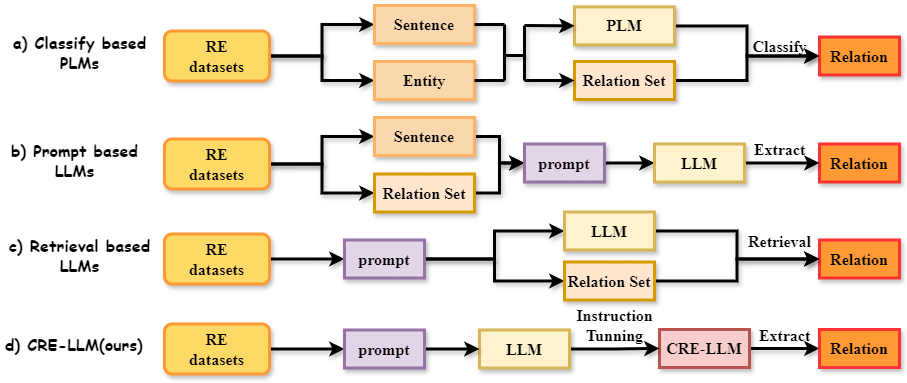

The diagram above was exported from draw.io. Its source (the exported page's mxGraphModel, read from the mxfile embedded in the PNG):
<mxGraphModel dx="1733" dy="579" grid="1" gridSize="10" guides="1" tooltips="1" connect="1" arrows="1" fold="1" page="1" pageScale="1" pageWidth="827" pageHeight="1169" math="0" shadow="0">
  <root>
    <mxCell id="0" />
    <mxCell id="1" parent="0" />
    <mxCell id="z9Jyv8x2uTpzBOAvSgdd-29" style="edgeStyle=orthogonalEdgeStyle;rounded=0;orthogonalLoop=1;jettySize=auto;html=1;exitX=1;exitY=0.5;exitDx=0;exitDy=0;strokeWidth=3;fontFamily=Times New Roman;fontStyle=1;fontSize=16;shadow=1;" parent="1" source="jGrp5Y4HYreiGU5nSvVj-3" target="z9Jyv8x2uTpzBOAvSgdd-26" edge="1">
      <mxGeometry relative="1" as="geometry" />
    </mxCell>
    <mxCell id="jGrp5Y4HYreiGU5nSvVj-3" value="&lt;font style=&quot;font-size: 16px;&quot;&gt;RE&lt;br style=&quot;font-size: 16px;&quot;&gt;datasets&lt;/font&gt;" style="rounded=1;whiteSpace=wrap;html=1;fillColor=#FFD966;gradientColor=none;strokeWidth=3;fontFamily=Times New Roman;fontStyle=1;fontSize=16;strokeColor=#FF9933;shadow=1;" parent="1" vertex="1">
      <mxGeometry x="100" y="366.5" width="105" height="50" as="geometry" />
    </mxCell>
    <mxCell id="jGrp5Y4HYreiGU5nSvVj-10" value="&lt;font style=&quot;font-size: 16px;&quot;&gt;Instruction &lt;br style=&quot;font-size: 16px;&quot;&gt;Tunning&lt;/font&gt;" style="text;html=1;align=center;verticalAlign=middle;resizable=0;points=[];autosize=1;strokeColor=none;fillColor=none;strokeWidth=3;fontFamily=Times New Roman;fontStyle=1;fontSize=16;shadow=1;" parent="1" vertex="1">
      <mxGeometry x="500" y="342.5" width="100" height="50" as="geometry" />
    </mxCell>
    <mxCell id="jGrp5Y4HYreiGU5nSvVj-49" value="" style="edgeStyle=orthogonalEdgeStyle;rounded=0;orthogonalLoop=1;jettySize=auto;html=1;strokeWidth=3;fontFamily=Times New Roman;fontStyle=1;fontSize=16;shadow=1;" parent="1" source="jGrp5Y4HYreiGU5nSvVj-17" target="jGrp5Y4HYreiGU5nSvVj-48" edge="1">
      <mxGeometry relative="1" as="geometry" />
    </mxCell>
    <mxCell id="jGrp5Y4HYreiGU5nSvVj-17" value="&lt;font style=&quot;font-size: 16px;&quot;&gt;CRE-LLM&lt;/font&gt;" style="rounded=0;whiteSpace=wrap;html=1;fillColor=#f8cecc;strokeWidth=3;fontFamily=Times New Roman;fontStyle=1;fontSize=16;strokeColor=#b85450;shadow=1;" parent="1" vertex="1">
      <mxGeometry x="595" y="372" width="90" height="38" as="geometry" />
    </mxCell>
    <mxCell id="jGrp5Y4HYreiGU5nSvVj-21" value="d) CRE-LLM(ours)" style="text;html=1;strokeColor=none;fillColor=none;align=center;verticalAlign=middle;whiteSpace=wrap;rounded=0;strokeWidth=3;fontFamily=Comic Sans MS;fontStyle=1;fontSize=16;shadow=1;" parent="1" vertex="1">
      <mxGeometry x="-60" y="372" width="140" height="30" as="geometry" />
    </mxCell>
    <mxCell id="jGrp5Y4HYreiGU5nSvVj-22" value="a) Classify based PLMs" style="text;html=1;strokeColor=none;fillColor=none;align=center;verticalAlign=middle;whiteSpace=wrap;rounded=0;strokeWidth=3;fontFamily=Comic Sans MS;fontStyle=1;fontSize=16;shadow=1;" parent="1" vertex="1">
      <mxGeometry x="-57.5" y="79.5" width="145" height="30" as="geometry" />
    </mxCell>
    <mxCell id="5cT-7uNJgVbIqwZKqTbL-13" style="edgeStyle=orthogonalEdgeStyle;rounded=0;orthogonalLoop=1;jettySize=auto;html=1;exitX=1;exitY=0.5;exitDx=0;exitDy=0;entryX=0;entryY=0.5;entryDx=0;entryDy=0;strokeWidth=3;fontSize=16;shadow=1;" parent="1" source="jGrp5Y4HYreiGU5nSvVj-23" target="jGrp5Y4HYreiGU5nSvVj-24" edge="1">
      <mxGeometry relative="1" as="geometry" />
    </mxCell>
    <mxCell id="VHchdQfMbPYx-lrO5DHD-2" style="edgeStyle=orthogonalEdgeStyle;rounded=0;orthogonalLoop=1;jettySize=auto;html=1;exitX=1;exitY=0.5;exitDx=0;exitDy=0;entryX=0;entryY=0.5;entryDx=0;entryDy=0;strokeWidth=3;fontSize=16;shadow=1;" parent="1" source="jGrp5Y4HYreiGU5nSvVj-23" target="jGrp5Y4HYreiGU5nSvVj-25" edge="1">
      <mxGeometry relative="1" as="geometry" />
    </mxCell>
    <mxCell id="jGrp5Y4HYreiGU5nSvVj-23" value="&lt;font style=&quot;font-size: 16px;&quot;&gt;RE&lt;br style=&quot;font-size: 16px;&quot;&gt;datasets&lt;/font&gt;" style="rounded=1;whiteSpace=wrap;html=1;fillColor=#FFD966;gradientColor=none;strokeWidth=3;fontFamily=Times New Roman;fontStyle=1;fontSize=16;strokeColor=#FF9933;shadow=1;" parent="1" vertex="1">
      <mxGeometry x="100" y="73.5" width="105" height="50" as="geometry" />
    </mxCell>
    <mxCell id="jGrp5Y4HYreiGU5nSvVj-24" value="Sentence" style="rounded=0;whiteSpace=wrap;html=1;fillColor=#FAD7AC;strokeColor=#FFB366;strokeWidth=3;fontFamily=Times New Roman;fontStyle=1;fontSize=16;shadow=1;" parent="1" vertex="1">
      <mxGeometry x="310" y="48" width="100" height="38" as="geometry" />
    </mxCell>
    <mxCell id="jGrp5Y4HYreiGU5nSvVj-25" value="Entity" style="rounded=0;whiteSpace=wrap;html=1;fillColor=#FAD7AC;strokeWidth=3;fontFamily=Times New Roman;fontStyle=1;fontSize=16;strokeColor=#FFB366;shadow=1;" parent="1" vertex="1">
      <mxGeometry x="310" y="104" width="100" height="38" as="geometry" />
    </mxCell>
    <mxCell id="5cT-7uNJgVbIqwZKqTbL-3" style="edgeStyle=orthogonalEdgeStyle;rounded=0;orthogonalLoop=1;jettySize=auto;html=1;exitX=1;exitY=0.5;exitDx=0;exitDy=0;entryX=0;entryY=0.5;entryDx=0;entryDy=0;strokeWidth=3;fontSize=16;shadow=1;" parent="1" source="jGrp5Y4HYreiGU5nSvVj-36" target="jGrp5Y4HYreiGU5nSvVj-45" edge="1">
      <mxGeometry relative="1" as="geometry" />
    </mxCell>
    <mxCell id="jGrp5Y4HYreiGU5nSvVj-36" value="&lt;span style=&quot;font-size: 16px;&quot;&gt;PLM&lt;br style=&quot;font-size: 16px;&quot;&gt;&lt;/span&gt;" style="rounded=0;whiteSpace=wrap;html=1;fillColor=#fff2cc;strokeWidth=3;fontFamily=Times New Roman;fontStyle=1;fontSize=16;strokeColor=#d6b656;shadow=1;" parent="1" vertex="1">
      <mxGeometry x="510" y="49.38" width="100" height="38" as="geometry" />
    </mxCell>
    <mxCell id="jGrp5Y4HYreiGU5nSvVj-45" value="&lt;font style=&quot;font-size: 16px;&quot;&gt;Relation&lt;/font&gt;" style="whiteSpace=wrap;html=1;rounded=0;fillColor=#FF9933;strokeWidth=3;fontFamily=Times New Roman;fontStyle=1;fontSize=16;strokeColor=#FF3333;shadow=1;" parent="1" vertex="1">
      <mxGeometry x="755" y="79.5" width="80" height="38" as="geometry" />
    </mxCell>
    <mxCell id="jGrp5Y4HYreiGU5nSvVj-47" value="Classify" style="text;html=1;align=center;verticalAlign=middle;resizable=0;points=[];autosize=1;strokeColor=none;fillColor=none;strokeWidth=3;fontFamily=Times New Roman;fontStyle=1;fontSize=16;shadow=1;" parent="1" vertex="1">
      <mxGeometry x="675" y="73.5" width="80" height="30" as="geometry" />
    </mxCell>
    <mxCell id="jGrp5Y4HYreiGU5nSvVj-48" value="Relation" style="whiteSpace=wrap;html=1;fillColor=#FF9933;rounded=0;strokeWidth=3;fontFamily=Times New Roman;fontStyle=1;fontSize=16;strokeColor=#FF3333;shadow=1;" parent="1" vertex="1">
      <mxGeometry x="755" y="372" width="80" height="38" as="geometry" />
    </mxCell>
    <mxCell id="5cT-7uNJgVbIqwZKqTbL-15" style="edgeStyle=orthogonalEdgeStyle;rounded=0;orthogonalLoop=1;jettySize=auto;html=1;exitX=1;exitY=0.5;exitDx=0;exitDy=0;entryX=0;entryY=0.5;entryDx=0;entryDy=0;strokeWidth=3;fontSize=16;shadow=1;" parent="1" source="z9Jyv8x2uTpzBOAvSgdd-2" target="z9Jyv8x2uTpzBOAvSgdd-7" edge="1">
      <mxGeometry relative="1" as="geometry" />
    </mxCell>
    <mxCell id="5cT-7uNJgVbIqwZKqTbL-16" style="edgeStyle=orthogonalEdgeStyle;rounded=0;orthogonalLoop=1;jettySize=auto;html=1;exitX=1;exitY=0.5;exitDx=0;exitDy=0;entryX=0;entryY=0.5;entryDx=0;entryDy=0;strokeWidth=3;fontSize=16;shadow=1;" parent="1" source="z9Jyv8x2uTpzBOAvSgdd-2" target="z9Jyv8x2uTpzBOAvSgdd-11" edge="1">
      <mxGeometry relative="1" as="geometry" />
    </mxCell>
    <mxCell id="z9Jyv8x2uTpzBOAvSgdd-2" value="&lt;font style=&quot;font-size: 16px;&quot;&gt;RE&lt;br style=&quot;font-size: 16px;&quot;&gt;datasets&lt;/font&gt;" style="rounded=1;whiteSpace=wrap;html=1;fillColor=#FFD966;gradientColor=none;strokeWidth=3;fontFamily=Times New Roman;fontStyle=1;fontSize=16;strokeColor=#FF9933;shadow=1;" parent="1" vertex="1">
      <mxGeometry x="100" y="181.5" width="105" height="50" as="geometry" />
    </mxCell>
    <mxCell id="z9Jyv8x2uTpzBOAvSgdd-20" style="edgeStyle=orthogonalEdgeStyle;rounded=0;orthogonalLoop=1;jettySize=auto;html=1;exitX=1;exitY=0.5;exitDx=0;exitDy=0;entryX=0;entryY=0.5;entryDx=0;entryDy=0;strokeWidth=3;fontFamily=Times New Roman;fontStyle=1;fontSize=16;shadow=1;" parent="1" source="z9Jyv8x2uTpzBOAvSgdd-7" target="z9Jyv8x2uTpzBOAvSgdd-19" edge="1">
      <mxGeometry relative="1" as="geometry" />
    </mxCell>
    <mxCell id="z9Jyv8x2uTpzBOAvSgdd-7" value="Sentence" style="rounded=0;whiteSpace=wrap;html=1;fillColor=#FAD7AC;strokeColor=#FFB366;strokeWidth=3;fontFamily=Times New Roman;fontStyle=1;fontSize=16;shadow=1;" parent="1" vertex="1">
      <mxGeometry x="310" y="160" width="100" height="38" as="geometry" />
    </mxCell>
    <mxCell id="z9Jyv8x2uTpzBOAvSgdd-21" style="edgeStyle=orthogonalEdgeStyle;rounded=0;orthogonalLoop=1;jettySize=auto;html=1;exitX=1;exitY=0.5;exitDx=0;exitDy=0;entryX=0;entryY=0.5;entryDx=0;entryDy=0;strokeWidth=3;fontFamily=Times New Roman;fontStyle=1;fontSize=16;shadow=1;" parent="1" source="z9Jyv8x2uTpzBOAvSgdd-11" target="z9Jyv8x2uTpzBOAvSgdd-19" edge="1">
      <mxGeometry relative="1" as="geometry" />
    </mxCell>
    <mxCell id="z9Jyv8x2uTpzBOAvSgdd-11" value="Relation Set" style="rounded=0;whiteSpace=wrap;html=1;fillColor=#ffe6cc;strokeWidth=3;fontFamily=Times New Roman;fontStyle=1;fontSize=16;strokeColor=#d79b00;shadow=1;" parent="1" vertex="1">
      <mxGeometry x="310" y="216.5" width="100" height="38" as="geometry" />
    </mxCell>
    <mxCell id="z9Jyv8x2uTpzBOAvSgdd-15" value="&lt;font style=&quot;font-size: 16px;&quot;&gt;Relation&lt;/font&gt;" style="whiteSpace=wrap;html=1;rounded=0;fillColor=#FF9933;strokeWidth=3;fontFamily=Times New Roman;fontStyle=1;fontSize=16;strokeColor=#FF3333;shadow=1;" parent="1" vertex="1">
      <mxGeometry x="755" y="186.5" width="80" height="38" as="geometry" />
    </mxCell>
    <mxCell id="5cT-7uNJgVbIqwZKqTbL-10" style="edgeStyle=orthogonalEdgeStyle;rounded=0;orthogonalLoop=1;jettySize=auto;html=1;exitX=1;exitY=0.5;exitDx=0;exitDy=0;strokeWidth=3;fontSize=16;shadow=1;" parent="1" source="z9Jyv8x2uTpzBOAvSgdd-19" target="z9Jyv8x2uTpzBOAvSgdd-18" edge="1">
      <mxGeometry relative="1" as="geometry" />
    </mxCell>
    <mxCell id="z9Jyv8x2uTpzBOAvSgdd-19" value="prompt" style="rounded=0;whiteSpace=wrap;html=1;fillColor=#e1d5e7;strokeWidth=3;fontFamily=Times New Roman;fontStyle=1;fontSize=16;strokeColor=#9673a6;shadow=1;" parent="1" vertex="1">
      <mxGeometry x="460" y="186.5" width="80" height="38" as="geometry" />
    </mxCell>
    <mxCell id="z9Jyv8x2uTpzBOAvSgdd-31" value="" style="edgeStyle=orthogonalEdgeStyle;rounded=0;orthogonalLoop=1;jettySize=auto;html=1;strokeWidth=3;fontFamily=Times New Roman;fontStyle=1;fontSize=16;shadow=1;" parent="1" source="z9Jyv8x2uTpzBOAvSgdd-25" target="jGrp5Y4HYreiGU5nSvVj-17" edge="1">
      <mxGeometry relative="1" as="geometry" />
    </mxCell>
    <mxCell id="z9Jyv8x2uTpzBOAvSgdd-25" value="&lt;font style=&quot;font-size: 16px;&quot;&gt;LLM&lt;/font&gt;" style="rounded=0;whiteSpace=wrap;html=1;fillColor=#fff2cc;strokeColor=#d6b656;strokeWidth=3;fontFamily=Times New Roman;fontStyle=1;fontSize=16;shadow=1;" parent="1" vertex="1">
      <mxGeometry x="415" y="372.5" width="90" height="38" as="geometry" />
    </mxCell>
    <mxCell id="z9Jyv8x2uTpzBOAvSgdd-30" style="edgeStyle=orthogonalEdgeStyle;rounded=0;orthogonalLoop=1;jettySize=auto;html=1;exitX=1;exitY=0.5;exitDx=0;exitDy=0;entryX=0;entryY=0.5;entryDx=0;entryDy=0;strokeWidth=3;fontFamily=Times New Roman;fontStyle=1;fontSize=16;shadow=1;" parent="1" source="z9Jyv8x2uTpzBOAvSgdd-26" target="z9Jyv8x2uTpzBOAvSgdd-25" edge="1">
      <mxGeometry relative="1" as="geometry" />
    </mxCell>
    <mxCell id="z9Jyv8x2uTpzBOAvSgdd-26" value="prompt" style="rounded=0;whiteSpace=wrap;html=1;fillColor=#e1d5e7;strokeWidth=3;fontFamily=Times New Roman;fontStyle=1;fontSize=16;strokeColor=#9673a6;shadow=1;" parent="1" vertex="1">
      <mxGeometry x="280" y="372.5" width="80" height="38" as="geometry" />
    </mxCell>
    <mxCell id="z9Jyv8x2uTpzBOAvSgdd-32" value="b) Prompt based LLMs" style="text;html=1;strokeColor=none;fillColor=none;align=center;verticalAlign=middle;whiteSpace=wrap;rounded=0;strokeWidth=3;fontFamily=Comic Sans MS;fontStyle=1;fontSize=16;shadow=1;" parent="1" vertex="1">
      <mxGeometry x="-57.5" y="187.5" width="135" height="30" as="geometry" />
    </mxCell>
    <mxCell id="z9Jyv8x2uTpzBOAvSgdd-33" value="Extract" style="text;html=1;align=center;verticalAlign=middle;resizable=0;points=[];autosize=1;strokeColor=none;fillColor=none;strokeWidth=3;fontFamily=Times New Roman;fontStyle=1;fontSize=16;shadow=1;" parent="1" vertex="1">
      <mxGeometry x="675" y="176.5" width="80" height="30" as="geometry" />
    </mxCell>
    <mxCell id="z9Jyv8x2uTpzBOAvSgdd-52" value="" style="edgeStyle=orthogonalEdgeStyle;rounded=0;orthogonalLoop=1;jettySize=auto;html=1;strokeWidth=3;fontFamily=Times New Roman;fontStyle=1;fontSize=16;shadow=1;" parent="1" source="z9Jyv8x2uTpzBOAvSgdd-34" target="z9Jyv8x2uTpzBOAvSgdd-45" edge="1">
      <mxGeometry relative="1" as="geometry" />
    </mxCell>
    <mxCell id="z9Jyv8x2uTpzBOAvSgdd-34" value="&lt;font style=&quot;font-size: 16px;&quot;&gt;RE&lt;br style=&quot;font-size: 16px;&quot;&gt;datasets&lt;/font&gt;" style="rounded=1;whiteSpace=wrap;html=1;fillColor=#FFD966;gradientColor=none;strokeWidth=3;fontFamily=Times New Roman;fontStyle=1;fontSize=16;strokeColor=#FF9933;shadow=1;" parent="1" vertex="1">
      <mxGeometry x="100" y="276.5" width="105" height="50" as="geometry" />
    </mxCell>
    <mxCell id="z9Jyv8x2uTpzBOAvSgdd-42" value="Relation" style="whiteSpace=wrap;html=1;rounded=0;fillColor=#FF9933;strokeWidth=3;fontFamily=Times New Roman;fontStyle=1;fontSize=16;strokeColor=#FF3333;shadow=1;" parent="1" vertex="1">
      <mxGeometry x="755" y="282.5" width="80" height="38" as="geometry" />
    </mxCell>
    <mxCell id="z9Jyv8x2uTpzBOAvSgdd-57" style="edgeStyle=orthogonalEdgeStyle;rounded=0;orthogonalLoop=1;jettySize=auto;html=1;exitX=1;exitY=0.5;exitDx=0;exitDy=0;entryX=0;entryY=0.5;entryDx=0;entryDy=0;strokeWidth=3;fontFamily=Times New Roman;fontStyle=1;fontSize=16;shadow=1;" parent="1" source="z9Jyv8x2uTpzBOAvSgdd-45" target="z9Jyv8x2uTpzBOAvSgdd-53" edge="1">
      <mxGeometry relative="1" as="geometry" />
    </mxCell>
    <mxCell id="uANaSI1cVHbDvgKkwEjF-6" style="edgeStyle=orthogonalEdgeStyle;rounded=0;orthogonalLoop=1;jettySize=auto;html=1;exitX=1;exitY=0.5;exitDx=0;exitDy=0;entryX=0;entryY=0.5;entryDx=0;entryDy=0;strokeWidth=3;fontFamily=Times New Roman;fontStyle=1;fontSize=16;shadow=1;" parent="1" source="z9Jyv8x2uTpzBOAvSgdd-45" target="uANaSI1cVHbDvgKkwEjF-5" edge="1">
      <mxGeometry relative="1" as="geometry" />
    </mxCell>
    <mxCell id="z9Jyv8x2uTpzBOAvSgdd-45" value="prompt" style="rounded=0;whiteSpace=wrap;html=1;fillColor=#e1d5e7;strokeWidth=3;fontFamily=Times New Roman;fontStyle=1;fontSize=16;strokeColor=#9673a6;shadow=1;" parent="1" vertex="1">
      <mxGeometry x="280" y="282.5" width="80" height="38" as="geometry" />
    </mxCell>
    <mxCell id="z9Jyv8x2uTpzBOAvSgdd-46" value="c) Retrieval based LLMs" style="text;html=1;strokeColor=none;fillColor=none;align=center;verticalAlign=middle;whiteSpace=wrap;rounded=0;strokeWidth=3;fontFamily=Comic Sans MS;fontStyle=1;fontSize=16;shadow=1;" parent="1" vertex="1">
      <mxGeometry x="-57.5" y="282.5" width="145" height="30" as="geometry" />
    </mxCell>
    <mxCell id="z9Jyv8x2uTpzBOAvSgdd-47" value="Retrieval" style="text;html=1;align=center;verticalAlign=middle;resizable=0;points=[];autosize=1;strokeColor=none;fillColor=none;strokeWidth=3;fontFamily=Times New Roman;fontStyle=1;fontSize=16;shadow=1;" parent="1" vertex="1">
      <mxGeometry x="670" y="269.25" width="90" height="30" as="geometry" />
    </mxCell>
    <mxCell id="5cT-7uNJgVbIqwZKqTbL-8" style="edgeStyle=orthogonalEdgeStyle;rounded=0;orthogonalLoop=1;jettySize=auto;html=1;exitX=1;exitY=0.5;exitDx=0;exitDy=0;entryX=0;entryY=0.5;entryDx=0;entryDy=0;strokeWidth=3;fontSize=16;shadow=1;" parent="1" source="z9Jyv8x2uTpzBOAvSgdd-53" target="z9Jyv8x2uTpzBOAvSgdd-42" edge="1">
      <mxGeometry relative="1" as="geometry" />
    </mxCell>
    <mxCell id="z9Jyv8x2uTpzBOAvSgdd-53" value="&lt;font style=&quot;font-size: 16px;&quot;&gt;LLM&lt;/font&gt;" style="rounded=0;whiteSpace=wrap;html=1;fillColor=#fff2cc;strokeWidth=3;fontFamily=Times New Roman;fontStyle=1;fontSize=16;strokeColor=#d6b656;shadow=1;" parent="1" vertex="1">
      <mxGeometry x="500" y="254.5" width="90" height="38" as="geometry" />
    </mxCell>
    <mxCell id="z9Jyv8x2uTpzBOAvSgdd-61" value="Extract" style="text;html=1;align=center;verticalAlign=middle;resizable=0;points=[];autosize=1;strokeColor=none;fillColor=none;strokeWidth=3;fontFamily=Times New Roman;fontStyle=1;fontSize=16;shadow=1;" parent="1" vertex="1">
      <mxGeometry x="680" y="362.5" width="80" height="30" as="geometry" />
    </mxCell>
    <mxCell id="5cT-7uNJgVbIqwZKqTbL-4" style="edgeStyle=orthogonalEdgeStyle;rounded=0;orthogonalLoop=1;jettySize=auto;html=1;exitX=1;exitY=0.5;exitDx=0;exitDy=0;entryX=0;entryY=0.5;entryDx=0;entryDy=0;strokeWidth=3;fontSize=16;shadow=1;" parent="1" source="uANaSI1cVHbDvgKkwEjF-3" target="jGrp5Y4HYreiGU5nSvVj-45" edge="1">
      <mxGeometry relative="1" as="geometry" />
    </mxCell>
    <mxCell id="uANaSI1cVHbDvgKkwEjF-3" value="Relation Set" style="rounded=0;whiteSpace=wrap;html=1;fillColor=#ffe6cc;strokeWidth=3;fontFamily=Times New Roman;fontStyle=1;fontSize=16;strokeColor=#d79b00;shadow=1;" parent="1" vertex="1">
      <mxGeometry x="510" y="104" width="100" height="38" as="geometry" />
    </mxCell>
    <mxCell id="5cT-7uNJgVbIqwZKqTbL-9" style="edgeStyle=orthogonalEdgeStyle;rounded=0;orthogonalLoop=1;jettySize=auto;html=1;exitX=1;exitY=0.5;exitDx=0;exitDy=0;entryX=0;entryY=0.5;entryDx=0;entryDy=0;strokeWidth=3;fontSize=16;shadow=1;" parent="1" source="uANaSI1cVHbDvgKkwEjF-5" target="z9Jyv8x2uTpzBOAvSgdd-42" edge="1">
      <mxGeometry relative="1" as="geometry" />
    </mxCell>
    <mxCell id="uANaSI1cVHbDvgKkwEjF-5" value="Relation Set" style="rounded=0;whiteSpace=wrap;html=1;fillColor=#ffe6cc;strokeWidth=3;fontFamily=Times New Roman;fontStyle=1;fontSize=16;strokeColor=#d79b00;shadow=1;" parent="1" vertex="1">
      <mxGeometry x="500" y="304.5" width="90" height="38" as="geometry" />
    </mxCell>
    <mxCell id="Wru3NBddkkACF9wRoDUq-15" value="" style="endArrow=none;html=1;rounded=0;fontFamily=Times New Roman;fontStyle=1;fontSize=16;strokeWidth=3;shadow=1;" parent="1" edge="1">
      <mxGeometry width="50" height="50" relative="1" as="geometry">
        <mxPoint x="440" y="123" as="sourcePoint" />
        <mxPoint x="440" y="67" as="targetPoint" />
      </mxGeometry>
    </mxCell>
    <mxCell id="Wru3NBddkkACF9wRoDUq-21" value="" style="endArrow=classic;html=1;rounded=0;entryX=0;entryY=0.5;entryDx=0;entryDy=0;fontFamily=Times New Roman;fontStyle=1;fontSize=16;strokeWidth=3;shadow=1;" parent="1" target="jGrp5Y4HYreiGU5nSvVj-36" edge="1">
      <mxGeometry width="50" height="50" relative="1" as="geometry">
        <mxPoint x="460" y="68" as="sourcePoint" />
        <mxPoint x="510" y="3.75" as="targetPoint" />
      </mxGeometry>
    </mxCell>
    <mxCell id="Wru3NBddkkACF9wRoDUq-22" value="" style="endArrow=classic;html=1;rounded=0;entryX=0;entryY=0.5;entryDx=0;entryDy=0;fontFamily=Times New Roman;fontStyle=1;fontSize=16;strokeWidth=3;shadow=1;" parent="1" target="uANaSI1cVHbDvgKkwEjF-3" edge="1">
      <mxGeometry width="50" height="50" relative="1" as="geometry">
        <mxPoint x="460" y="123" as="sourcePoint" />
        <mxPoint x="510" y="165.75" as="targetPoint" />
      </mxGeometry>
    </mxCell>
    <mxCell id="Wru3NBddkkACF9wRoDUq-31" value="" style="endArrow=none;html=1;rounded=0;entryX=1;entryY=0.5;entryDx=0;entryDy=0;strokeWidth=3;fontSize=16;shadow=1;" parent="1" target="jGrp5Y4HYreiGU5nSvVj-24" edge="1">
      <mxGeometry width="50" height="50" relative="1" as="geometry">
        <mxPoint x="440" y="67" as="sourcePoint" />
        <mxPoint x="420" y="63.75" as="targetPoint" />
      </mxGeometry>
    </mxCell>
    <mxCell id="Wru3NBddkkACF9wRoDUq-32" value="" style="endArrow=none;html=1;rounded=0;exitX=1;exitY=0.5;exitDx=0;exitDy=0;strokeWidth=3;fontSize=16;shadow=1;" parent="1" source="jGrp5Y4HYreiGU5nSvVj-25" edge="1">
      <mxGeometry width="50" height="50" relative="1" as="geometry">
        <mxPoint x="377" y="166.48" as="sourcePoint" />
        <mxPoint x="440" y="123" as="targetPoint" />
      </mxGeometry>
    </mxCell>
    <mxCell id="Wru3NBddkkACF9wRoDUq-33" value="" style="endArrow=none;html=1;rounded=0;fontFamily=Times New Roman;fontStyle=1;fontSize=16;strokeWidth=3;shadow=1;" parent="1" edge="1">
      <mxGeometry width="50" height="50" relative="1" as="geometry">
        <mxPoint x="460" y="123" as="sourcePoint" />
        <mxPoint x="460" y="68" as="targetPoint" />
      </mxGeometry>
    </mxCell>
    <mxCell id="5cT-7uNJgVbIqwZKqTbL-12" style="edgeStyle=orthogonalEdgeStyle;rounded=0;orthogonalLoop=1;jettySize=auto;html=1;exitX=1;exitY=0.5;exitDx=0;exitDy=0;entryX=0;entryY=0.5;entryDx=0;entryDy=0;strokeWidth=3;fontSize=16;shadow=1;" parent="1" source="z9Jyv8x2uTpzBOAvSgdd-18" target="z9Jyv8x2uTpzBOAvSgdd-15" edge="1">
      <mxGeometry relative="1" as="geometry" />
    </mxCell>
    <mxCell id="z9Jyv8x2uTpzBOAvSgdd-18" value="&lt;font style=&quot;font-size: 16px;&quot;&gt;LLM&lt;/font&gt;" style="rounded=0;whiteSpace=wrap;html=1;fillColor=#fff2cc;strokeWidth=3;fontFamily=Times New Roman;fontStyle=1;fontSize=16;strokeColor=#d6b656;shadow=1;" parent="1" vertex="1">
      <mxGeometry x="590" y="186.5" width="90" height="38" as="geometry" />
    </mxCell>
    <mxCell id="VHchdQfMbPYx-lrO5DHD-1" value="" style="endArrow=none;html=1;rounded=0;strokeWidth=3;fontSize=16;shadow=1;" parent="1" edge="1">
      <mxGeometry width="50" height="50" relative="1" as="geometry">
        <mxPoint x="440" y="98" as="sourcePoint" />
        <mxPoint x="460" y="98" as="targetPoint" />
      </mxGeometry>
    </mxCell>
  </root>
</mxGraphModel>